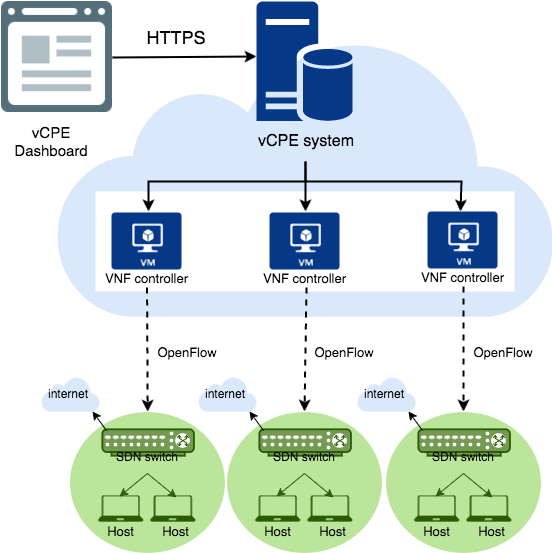

The diagram above was exported from draw.io. Its source (the exported page's mxGraphModel, read from the mxfile embedded in the PNG):
<mxGraphModel dx="1110" dy="1693" grid="1" gridSize="10" guides="1" tooltips="1" connect="1" arrows="1" fold="1" page="1" pageScale="1" pageWidth="826" pageHeight="1169" background="#ffffff" math="0" shadow="0">
  <root>
    <mxCell id="0" />
    <mxCell id="1" parent="0" />
    <mxCell id="2" value="" style="html=1;fillColor=#dae8fc;strokeColor=#DAE8FC;gradientDirection=north;strokeWidth=2;shape=mxgraph.networks.cloud;fontColor=#ffffff;rounded=0;shadow=0;glass=0;comic=0;labelBackgroundColor=none;align=center;" vertex="1" parent="1">
      <mxGeometry x="170" width="490" height="270" as="geometry" />
    </mxCell>
    <mxCell id="3" value="" style="shadow=0;dashed=0;html=1;strokeColor=none;shape=mxgraph.mscae.enterprise.database_server;fillColor=#053887;rounded=0;glass=0;comic=0;labelBackgroundColor=none;fontSize=15;align=center;" vertex="1" parent="1">
      <mxGeometry x="365" y="-40" width="96" height="120" as="geometry" />
    </mxCell>
    <mxCell id="4" value="" style="rounded=0;whiteSpace=wrap;html=1;shadow=0;glass=0;comic=0;labelBackgroundColor=none;strokeColor=none;strokeWidth=2;fillColor=#ffffff;fontSize=15;align=center;gradientColor=none;" vertex="1" parent="1">
      <mxGeometry x="204" y="150" width="419" height="100" as="geometry" />
    </mxCell>
    <mxCell id="6" style="edgeStyle=none;rounded=0;html=1;jettySize=auto;orthogonalLoop=1;strokeColor=#000000;strokeWidth=2;fontSize=15;" edge="1" parent="1">
      <mxGeometry relative="1" as="geometry">
        <Array as="points">
          <mxPoint x="414" y="140" />
          <mxPoint x="570" y="140" />
        </Array>
        <mxPoint x="414" y="120" as="sourcePoint" />
        <mxPoint x="569" y="170" as="targetPoint" />
      </mxGeometry>
    </mxCell>
    <mxCell id="7" style="edgeStyle=none;rounded=0;html=1;jettySize=auto;orthogonalLoop=1;strokeColor=#000000;strokeWidth=2;fontSize=15;" edge="1" parent="1">
      <mxGeometry relative="1" as="geometry">
        <Array as="points">
          <mxPoint x="414" y="140" />
          <mxPoint x="257" y="140" />
        </Array>
        <mxPoint x="414" y="120" as="sourcePoint" />
        <mxPoint x="257" y="170" as="targetPoint" />
      </mxGeometry>
    </mxCell>
    <mxCell id="8" value="&lt;font style=&quot;font-size: 16px&quot;&gt;vCPE system&lt;/font&gt;" style="text;html=1;strokeColor=none;fillColor=none;align=center;verticalAlign=middle;whiteSpace=wrap;rounded=0;shadow=0;glass=0;comic=0;labelBackgroundColor=none;fontSize=15;" vertex="1" parent="1">
      <mxGeometry x="355" y="89" width="117" height="20" as="geometry" />
    </mxCell>
    <mxCell id="12" style="edgeStyle=none;rounded=0;html=1;exitX=1;exitY=0.5;entryX=0;entryY=0.458;entryPerimeter=0;jettySize=auto;orthogonalLoop=1;strokeColor=#000000;strokeWidth=2;fontSize=15;" edge="1" source="13" target="3" parent="1">
      <mxGeometry relative="1" as="geometry" />
    </mxCell>
    <mxCell id="13" value="" style="shape=image;html=1;verticalAlign=top;verticalLabelPosition=bottom;labelBackgroundColor=#ffffff;imageAspect=0;aspect=fixed;image=https://cdn2.iconfinder.com/data/icons/bitsies/128/Application-128.png;rounded=0;shadow=0;glass=0;comic=0;strokeColor=#DAE8FC;strokeWidth=2;fillColor=#053887;gradientColor=none;fontSize=15;align=center;" vertex="1" parent="1">
      <mxGeometry x="110" y="-40" width="111" height="111" as="geometry" />
    </mxCell>
    <mxCell id="14" value="&lt;font style=&quot;font-size: 18px&quot;&gt;HTTPS&lt;/font&gt;" style="text;html=1;strokeColor=none;fillColor=none;align=center;verticalAlign=middle;whiteSpace=wrap;rounded=0;shadow=0;glass=0;comic=0;labelBackgroundColor=none;fontSize=15;" vertex="1" parent="1">
      <mxGeometry x="250" y="-20" width="70" height="30" as="geometry" />
    </mxCell>
    <mxCell id="15" value="vCPE Dashboard" style="text;html=1;strokeColor=none;fillColor=none;align=center;verticalAlign=middle;whiteSpace=wrap;rounded=0;shadow=0;glass=0;comic=0;labelBackgroundColor=none;fontSize=15;" vertex="1" parent="1">
      <mxGeometry x="110" y="79" width="100" height="41" as="geometry" />
    </mxCell>
    <mxCell id="16" style="edgeStyle=none;rounded=0;html=1;dashed=1;jettySize=auto;orthogonalLoop=1;strokeColor=#000000;strokeWidth=2;fontSize=15;" edge="1" source="17" parent="1" target="28">
      <mxGeometry relative="1" as="geometry">
        <mxPoint x="252" y="369" as="targetPoint" />
        <mxPoint x="251" y="280" as="sourcePoint" />
      </mxGeometry>
    </mxCell>
    <mxCell id="18" style="edgeStyle=none;rounded=0;html=1;exitX=0.5;exitY=1;dashed=1;jettySize=auto;orthogonalLoop=1;strokeColor=#000000;strokeWidth=2;fontSize=15;entryX=0.5;entryY=0;" edge="1" parent="1" source="79" target="44">
      <mxGeometry relative="1" as="geometry">
        <mxPoint x="591" y="370" as="targetPoint" />
        <mxPoint x="591" y="260" as="sourcePoint" />
      </mxGeometry>
    </mxCell>
    <mxCell id="20" style="edgeStyle=none;rounded=0;html=1;exitX=0.5;exitY=1;dashed=1;jettySize=auto;orthogonalLoop=1;strokeColor=#000000;strokeWidth=2;fontSize=15;entryX=0.5;entryY=0;" edge="1" parent="1" target="60">
      <mxGeometry relative="1" as="geometry">
        <mxPoint x="415" y="370" as="targetPoint" />
        <mxPoint x="415" y="246" as="sourcePoint" />
      </mxGeometry>
    </mxCell>
    <mxCell id="22" value="&lt;font style=&quot;font-size: 13px&quot;&gt;OpenFlow&lt;/font&gt;" style="text;html=1;strokeColor=none;fillColor=none;align=center;verticalAlign=middle;whiteSpace=wrap;rounded=0;shadow=0;glass=0;comic=0;labelBackgroundColor=none;fontSize=15;" vertex="1" parent="1">
      <mxGeometry x="265" y="300" width="60" height="20" as="geometry" />
    </mxCell>
    <mxCell id="23" value="" style="group" vertex="1" connectable="0" parent="1">
      <mxGeometry x="150" y="335" width="179" height="176" as="geometry" />
    </mxCell>
    <mxCell id="24" value="" style="group" vertex="1" connectable="0" parent="23">
      <mxGeometry width="179" height="176" as="geometry" />
    </mxCell>
    <mxCell id="25" value="" style="group" vertex="1" connectable="0" parent="24">
      <mxGeometry width="179" height="176" as="geometry" />
    </mxCell>
    <mxCell id="26" value="" style="group" vertex="1" connectable="0" parent="25">
      <mxGeometry x="33.38860103626943" y="35.2" width="145.61139896373055" height="140.8" as="geometry" />
    </mxCell>
    <mxCell id="27" value="" style="group" vertex="1" connectable="0" parent="26">
      <mxGeometry width="145.61139896373055" height="140.8" as="geometry" />
    </mxCell>
    <mxCell id="28" value="" style="ellipse;whiteSpace=wrap;html=1;rounded=0;shadow=0;glass=0;comic=0;labelBackgroundColor=none;strokeColor=none;strokeWidth=2;fillColor=#BCE59C;fontSize=15;align=center;" vertex="1" parent="27">
      <mxGeometry x="-4.637305699481866" width="154.8860103626943" height="140.8" as="geometry" />
    </mxCell>
    <mxCell id="29" value="" style="fontColor=#0066CC;verticalAlign=top;verticalLabelPosition=bottom;labelPosition=center;align=center;html=1;fillColor=#749953;strokeColor=#2A5A01;gradientColor=none;gradientDirection=north;strokeWidth=2;shape=mxgraph.networks.switch;rounded=0;shadow=0;glass=0;comic=0;labelBackgroundColor=none;" vertex="1" parent="27">
      <mxGeometry x="27.473848861081233" y="17.6" width="91.57949620360412" height="26.400000000000002" as="geometry" />
    </mxCell>
    <mxCell id="30" value="" style="shadow=0;dashed=0;html=1;strokeColor=none;shape=mxgraph.azure.laptop;fillColor=#2A5A01;rounded=0;glass=0;comic=0;labelBackgroundColor=none;fontSize=15;align=center;" vertex="1" parent="27">
      <mxGeometry x="22.89487405090103" y="83.60000000000001" width="45.78974810180206" height="26.400000000000002" as="geometry" />
    </mxCell>
    <mxCell id="31" value="" style="shadow=0;dashed=0;html=1;strokeColor=none;shape=mxgraph.azure.laptop;fillColor=#2A5A01;rounded=0;glass=0;comic=0;labelBackgroundColor=none;fontSize=15;align=center;" vertex="1" parent="27">
      <mxGeometry x="75.09518688695539" y="83.60000000000001" width="45.78974810180206" height="26.400000000000002" as="geometry" />
    </mxCell>
    <mxCell id="32" style="edgeStyle=none;rounded=0;html=1;exitX=0.5;exitY=1;entryX=0.48;entryY=0.033;entryPerimeter=0;jettySize=auto;orthogonalLoop=1;strokeColor=#2A5A01;strokeWidth=1;fontSize=15;" edge="1" parent="27" source="34" target="30">
      <mxGeometry relative="1" as="geometry" />
    </mxCell>
    <mxCell id="33" style="edgeStyle=none;rounded=0;html=1;exitX=0.5;exitY=1;entryX=0.58;entryY=0.067;entryPerimeter=0;jettySize=auto;orthogonalLoop=1;strokeColor=#2A5A01;strokeWidth=1;fontSize=15;" edge="1" parent="27" source="34" target="31">
      <mxGeometry relative="1" as="geometry" />
    </mxCell>
    <mxCell id="34" value="&lt;font style=&quot;font-size: 12px&quot;&gt;SDN switch&lt;/font&gt;" style="text;html=1;strokeColor=none;fillColor=none;align=center;verticalAlign=middle;whiteSpace=wrap;rounded=0;shadow=0;glass=0;comic=0;labelBackgroundColor=none;fontSize=15;" vertex="1" parent="27">
      <mxGeometry x="40.29497832958582" y="44" width="64.10564734252289" height="17.6" as="geometry" />
    </mxCell>
    <mxCell id="35" value="&lt;font style=&quot;font-size: 13px&quot;&gt;Host&lt;/font&gt;" style="text;html=1;strokeColor=none;fillColor=none;align=center;verticalAlign=middle;whiteSpace=wrap;rounded=0;shadow=0;glass=0;comic=0;labelBackgroundColor=none;fontSize=15;" vertex="1" parent="27">
      <mxGeometry x="26.558053899045195" y="110.00000000000001" width="36.63179848144165" height="17.6" as="geometry" />
    </mxCell>
    <mxCell id="36" value="&lt;font style=&quot;font-size: 13px&quot;&gt;Host&lt;/font&gt;" style="text;html=1;strokeColor=none;fillColor=none;align=center;verticalAlign=middle;whiteSpace=wrap;rounded=0;shadow=0;glass=0;comic=0;labelBackgroundColor=none;fontSize=15;" vertex="1" parent="27">
      <mxGeometry x="81.50575162120766" y="110.00000000000001" width="36.63179848144165" height="17.6" as="geometry" />
    </mxCell>
    <mxCell id="37" value="&lt;font color=&quot;#000000&quot;&gt;internet&lt;/font&gt;" style="html=1;fillColor=#dae8fc;strokeColor=none;gradientDirection=north;strokeWidth=2;shape=mxgraph.networks.cloud;fontColor=#ffffff;rounded=0;shadow=0;glass=0;comic=0;labelBackgroundColor=none;align=center;" vertex="1" parent="25">
      <mxGeometry width="58.43005181347149" height="35.2" as="geometry" />
    </mxCell>
    <mxCell id="38" style="edgeStyle=none;rounded=0;html=1;exitX=0.05;exitY=0.05;exitPerimeter=0;entryX=0.88;entryY=1;entryPerimeter=0;jettySize=auto;orthogonalLoop=1;strokeColor=#000000;strokeWidth=1;fontSize=15;" edge="1" parent="25" source="29" target="37">
      <mxGeometry relative="1" as="geometry" />
    </mxCell>
    <mxCell id="39" value="" style="group" vertex="1" connectable="0" parent="1">
      <mxGeometry x="475" y="335" width="179" height="176" as="geometry" />
    </mxCell>
    <mxCell id="40" value="" style="group" vertex="1" connectable="0" parent="39">
      <mxGeometry x="-9" width="179" height="176" as="geometry" />
    </mxCell>
    <mxCell id="41" value="" style="group" vertex="1" connectable="0" parent="40">
      <mxGeometry width="179" height="176" as="geometry" />
    </mxCell>
    <mxCell id="42" value="" style="group" vertex="1" connectable="0" parent="41">
      <mxGeometry x="33.38860103626943" y="35.2" width="145.61139896373055" height="140.8" as="geometry" />
    </mxCell>
    <mxCell id="43" value="" style="group" vertex="1" connectable="0" parent="42">
      <mxGeometry width="145.61139896373055" height="140.8" as="geometry" />
    </mxCell>
    <mxCell id="44" value="" style="ellipse;whiteSpace=wrap;html=1;rounded=0;shadow=0;glass=0;comic=0;labelBackgroundColor=none;strokeColor=none;strokeWidth=2;fillColor=#BCE59C;fontSize=15;align=center;" vertex="1" parent="43">
      <mxGeometry x="-4.637305699481866" width="154.8860103626943" height="140.8" as="geometry" />
    </mxCell>
    <mxCell id="45" value="" style="fontColor=#0066CC;verticalAlign=top;verticalLabelPosition=bottom;labelPosition=center;align=center;html=1;fillColor=#749953;strokeColor=#2A5A01;gradientColor=none;gradientDirection=north;strokeWidth=2;shape=mxgraph.networks.switch;rounded=0;shadow=0;glass=0;comic=0;labelBackgroundColor=none;" vertex="1" parent="43">
      <mxGeometry x="27.473848861081233" y="17.6" width="91.57949620360412" height="26.400000000000002" as="geometry" />
    </mxCell>
    <mxCell id="46" value="" style="shadow=0;dashed=0;html=1;strokeColor=none;shape=mxgraph.azure.laptop;fillColor=#2A5A01;rounded=0;glass=0;comic=0;labelBackgroundColor=none;fontSize=15;align=center;" vertex="1" parent="43">
      <mxGeometry x="22.89487405090103" y="83.60000000000001" width="45.78974810180206" height="26.400000000000002" as="geometry" />
    </mxCell>
    <mxCell id="47" value="" style="shadow=0;dashed=0;html=1;strokeColor=none;shape=mxgraph.azure.laptop;fillColor=#2A5A01;rounded=0;glass=0;comic=0;labelBackgroundColor=none;fontSize=15;align=center;" vertex="1" parent="43">
      <mxGeometry x="75.09518688695539" y="83.60000000000001" width="45.78974810180206" height="26.400000000000002" as="geometry" />
    </mxCell>
    <mxCell id="48" style="edgeStyle=none;rounded=0;html=1;exitX=0.5;exitY=1;entryX=0.48;entryY=0.033;entryPerimeter=0;jettySize=auto;orthogonalLoop=1;strokeColor=#2A5A01;strokeWidth=1;fontSize=15;" edge="1" parent="43" source="50" target="46">
      <mxGeometry relative="1" as="geometry" />
    </mxCell>
    <mxCell id="49" style="edgeStyle=none;rounded=0;html=1;exitX=0.5;exitY=1;entryX=0.58;entryY=0.067;entryPerimeter=0;jettySize=auto;orthogonalLoop=1;strokeColor=#2A5A01;strokeWidth=1;fontSize=15;" edge="1" parent="43" source="50" target="47">
      <mxGeometry relative="1" as="geometry" />
    </mxCell>
    <mxCell id="50" value="&lt;font style=&quot;font-size: 12px&quot;&gt;SDN switch&lt;/font&gt;" style="text;html=1;strokeColor=none;fillColor=none;align=center;verticalAlign=middle;whiteSpace=wrap;rounded=0;shadow=0;glass=0;comic=0;labelBackgroundColor=none;fontSize=15;" vertex="1" parent="43">
      <mxGeometry x="40.29497832958582" y="44" width="64.10564734252289" height="17.6" as="geometry" />
    </mxCell>
    <mxCell id="51" value="&lt;font style=&quot;font-size: 13px&quot;&gt;Host&lt;/font&gt;" style="text;html=1;strokeColor=none;fillColor=none;align=center;verticalAlign=middle;whiteSpace=wrap;rounded=0;shadow=0;glass=0;comic=0;labelBackgroundColor=none;fontSize=15;" vertex="1" parent="43">
      <mxGeometry x="26.558053899045195" y="110.00000000000001" width="36.63179848144165" height="17.6" as="geometry" />
    </mxCell>
    <mxCell id="52" value="&lt;font style=&quot;font-size: 13px&quot;&gt;Host&lt;/font&gt;" style="text;html=1;strokeColor=none;fillColor=none;align=center;verticalAlign=middle;whiteSpace=wrap;rounded=0;shadow=0;glass=0;comic=0;labelBackgroundColor=none;fontSize=15;" vertex="1" parent="43">
      <mxGeometry x="81.50575162120766" y="110.00000000000001" width="36.63179848144165" height="17.6" as="geometry" />
    </mxCell>
    <mxCell id="53" value="&lt;font color=&quot;#000000&quot;&gt;internet&lt;/font&gt;" style="html=1;fillColor=#dae8fc;strokeColor=none;gradientDirection=north;strokeWidth=2;shape=mxgraph.networks.cloud;fontColor=#ffffff;rounded=0;shadow=0;glass=0;comic=0;labelBackgroundColor=none;align=center;" vertex="1" parent="41">
      <mxGeometry width="58.43005181347149" height="35.2" as="geometry" />
    </mxCell>
    <mxCell id="54" style="edgeStyle=none;rounded=0;html=1;exitX=0.05;exitY=0.05;exitPerimeter=0;entryX=0.88;entryY=1;entryPerimeter=0;jettySize=auto;orthogonalLoop=1;strokeColor=#000000;strokeWidth=1;fontSize=15;" edge="1" parent="41" source="45" target="53">
      <mxGeometry relative="1" as="geometry" />
    </mxCell>
    <mxCell id="55" value="" style="group" vertex="1" connectable="0" parent="1">
      <mxGeometry x="307" y="335" width="179" height="176" as="geometry" />
    </mxCell>
    <mxCell id="56" value="" style="group" vertex="1" connectable="0" parent="55">
      <mxGeometry width="179" height="176" as="geometry" />
    </mxCell>
    <mxCell id="57" value="" style="group" vertex="1" connectable="0" parent="56">
      <mxGeometry width="179" height="176" as="geometry" />
    </mxCell>
    <mxCell id="58" value="" style="group" vertex="1" connectable="0" parent="57">
      <mxGeometry x="33.38860103626943" y="35.2" width="145.61139896373055" height="140.8" as="geometry" />
    </mxCell>
    <mxCell id="59" value="" style="group" vertex="1" connectable="0" parent="58">
      <mxGeometry width="145.61139896373055" height="140.8" as="geometry" />
    </mxCell>
    <mxCell id="60" value="" style="ellipse;whiteSpace=wrap;html=1;rounded=0;shadow=0;glass=0;comic=0;labelBackgroundColor=none;strokeColor=none;strokeWidth=2;fillColor=#BCE59C;fontSize=15;align=center;" vertex="1" parent="59">
      <mxGeometry x="-4.637305699481866" width="154.8860103626943" height="140.8" as="geometry" />
    </mxCell>
    <mxCell id="61" value="" style="fontColor=#0066CC;verticalAlign=top;verticalLabelPosition=bottom;labelPosition=center;align=center;html=1;fillColor=#749953;strokeColor=#2A5A01;gradientColor=none;gradientDirection=north;strokeWidth=2;shape=mxgraph.networks.switch;rounded=0;shadow=0;glass=0;comic=0;labelBackgroundColor=none;" vertex="1" parent="59">
      <mxGeometry x="27.473848861081233" y="17.6" width="91.57949620360412" height="26.400000000000002" as="geometry" />
    </mxCell>
    <mxCell id="62" value="" style="shadow=0;dashed=0;html=1;strokeColor=none;shape=mxgraph.azure.laptop;fillColor=#2A5A01;rounded=0;glass=0;comic=0;labelBackgroundColor=none;fontSize=15;align=center;" vertex="1" parent="59">
      <mxGeometry x="22.89487405090103" y="83.60000000000001" width="45.78974810180206" height="26.400000000000002" as="geometry" />
    </mxCell>
    <mxCell id="63" value="" style="shadow=0;dashed=0;html=1;strokeColor=none;shape=mxgraph.azure.laptop;fillColor=#2A5A01;rounded=0;glass=0;comic=0;labelBackgroundColor=none;fontSize=15;align=center;" vertex="1" parent="59">
      <mxGeometry x="75.09518688695539" y="83.60000000000001" width="45.78974810180206" height="26.400000000000002" as="geometry" />
    </mxCell>
    <mxCell id="64" style="edgeStyle=none;rounded=0;html=1;exitX=0.5;exitY=1;entryX=0.48;entryY=0.033;entryPerimeter=0;jettySize=auto;orthogonalLoop=1;strokeColor=#2A5A01;strokeWidth=1;fontSize=15;" edge="1" parent="59" source="66" target="62">
      <mxGeometry relative="1" as="geometry" />
    </mxCell>
    <mxCell id="65" style="edgeStyle=none;rounded=0;html=1;exitX=0.5;exitY=1;entryX=0.58;entryY=0.067;entryPerimeter=0;jettySize=auto;orthogonalLoop=1;strokeColor=#2A5A01;strokeWidth=1;fontSize=15;" edge="1" parent="59" source="66" target="63">
      <mxGeometry relative="1" as="geometry" />
    </mxCell>
    <mxCell id="66" value="&lt;font style=&quot;font-size: 12px&quot;&gt;SDN switch&lt;/font&gt;" style="text;html=1;strokeColor=none;fillColor=none;align=center;verticalAlign=middle;whiteSpace=wrap;rounded=0;shadow=0;glass=0;comic=0;labelBackgroundColor=none;fontSize=15;" vertex="1" parent="59">
      <mxGeometry x="40.29497832958582" y="44" width="64.10564734252289" height="17.6" as="geometry" />
    </mxCell>
    <mxCell id="67" value="&lt;font style=&quot;font-size: 13px&quot;&gt;Host&lt;/font&gt;" style="text;html=1;strokeColor=none;fillColor=none;align=center;verticalAlign=middle;whiteSpace=wrap;rounded=0;shadow=0;glass=0;comic=0;labelBackgroundColor=none;fontSize=15;" vertex="1" parent="59">
      <mxGeometry x="26.558053899045195" y="110.00000000000001" width="36.63179848144165" height="17.6" as="geometry" />
    </mxCell>
    <mxCell id="68" value="&lt;font style=&quot;font-size: 13px&quot;&gt;Host&lt;/font&gt;" style="text;html=1;strokeColor=none;fillColor=none;align=center;verticalAlign=middle;whiteSpace=wrap;rounded=0;shadow=0;glass=0;comic=0;labelBackgroundColor=none;fontSize=15;" vertex="1" parent="59">
      <mxGeometry x="81.50575162120766" y="110.00000000000001" width="36.63179848144165" height="17.6" as="geometry" />
    </mxCell>
    <mxCell id="69" value="&lt;font color=&quot;#000000&quot;&gt;internet&lt;/font&gt;" style="html=1;fillColor=#dae8fc;strokeColor=none;gradientDirection=north;strokeWidth=2;shape=mxgraph.networks.cloud;fontColor=#ffffff;rounded=0;shadow=0;glass=0;comic=0;labelBackgroundColor=none;align=center;" vertex="1" parent="57">
      <mxGeometry width="58.43005181347149" height="35.2" as="geometry" />
    </mxCell>
    <mxCell id="70" style="edgeStyle=none;rounded=0;html=1;exitX=0.05;exitY=0.05;exitPerimeter=0;entryX=0.88;entryY=1;entryPerimeter=0;jettySize=auto;orthogonalLoop=1;strokeColor=#000000;strokeWidth=1;fontSize=15;" edge="1" parent="57" source="61" target="69">
      <mxGeometry relative="1" as="geometry" />
    </mxCell>
    <mxCell id="71" value="&lt;font style=&quot;font-size: 13px&quot;&gt;OpenFlow&lt;/font&gt;" style="text;html=1;strokeColor=none;fillColor=none;align=center;verticalAlign=middle;whiteSpace=wrap;rounded=0;shadow=0;glass=0;comic=0;labelBackgroundColor=none;fontSize=15;" vertex="1" parent="1">
      <mxGeometry x="422" y="300" width="60" height="20" as="geometry" />
    </mxCell>
    <mxCell id="72" value="&lt;font style=&quot;font-size: 13px&quot;&gt;OpenFlow&lt;/font&gt;" style="text;html=1;strokeColor=none;fillColor=none;align=center;verticalAlign=middle;whiteSpace=wrap;rounded=0;shadow=0;glass=0;comic=0;labelBackgroundColor=none;fontSize=15;" vertex="1" parent="1">
      <mxGeometry x="581" y="300" width="60" height="20" as="geometry" />
    </mxCell>
    <mxCell id="73" value="" style="group" vertex="1" connectable="0" parent="1">
      <mxGeometry x="204" y="171" width="103" height="75" as="geometry" />
    </mxCell>
    <mxCell id="10" value="" style="shadow=0;dashed=0;html=1;strokeColor=none;fillColor=#053887;labelPosition=center;verticalLabelPosition=bottom;verticalAlign=top;shape=mxgraph.azure.virtual_machine;rounded=0;glass=0;comic=0;labelBackgroundColor=none;fontSize=15;align=center;" vertex="1" parent="73">
      <mxGeometry x="16" width="70" height="57" as="geometry" />
    </mxCell>
    <mxCell id="17" value="&lt;font style=&quot;font-size: 13px&quot;&gt;VNF controller&lt;/font&gt;" style="text;html=1;strokeColor=none;fillColor=none;align=center;verticalAlign=middle;whiteSpace=wrap;rounded=0;shadow=0;glass=0;comic=0;labelBackgroundColor=none;fontSize=15;" vertex="1" parent="73">
      <mxGeometry y="55" width="103" height="20" as="geometry" />
    </mxCell>
    <mxCell id="74" value="" style="group" vertex="1" connectable="0" parent="1">
      <mxGeometry x="362" y="171" width="103" height="75" as="geometry" />
    </mxCell>
    <mxCell id="75" value="" style="shadow=0;dashed=0;html=1;strokeColor=none;fillColor=#053887;labelPosition=center;verticalLabelPosition=bottom;verticalAlign=top;shape=mxgraph.azure.virtual_machine;rounded=0;glass=0;comic=0;labelBackgroundColor=none;fontSize=15;align=center;" vertex="1" parent="74">
      <mxGeometry x="16" width="70" height="57" as="geometry" />
    </mxCell>
    <mxCell id="76" value="&lt;font style=&quot;font-size: 13px&quot;&gt;VNF controller&lt;/font&gt;" style="text;html=1;strokeColor=none;fillColor=none;align=center;verticalAlign=middle;whiteSpace=wrap;rounded=0;shadow=0;glass=0;comic=0;labelBackgroundColor=none;fontSize=15;" vertex="1" parent="74">
      <mxGeometry y="55" width="103" height="20" as="geometry" />
    </mxCell>
    <mxCell id="77" value="" style="group" vertex="1" connectable="0" parent="1">
      <mxGeometry x="520" y="170" width="103" height="75" as="geometry" />
    </mxCell>
    <mxCell id="78" value="" style="shadow=0;dashed=0;html=1;strokeColor=none;fillColor=#053887;labelPosition=center;verticalLabelPosition=bottom;verticalAlign=top;shape=mxgraph.azure.virtual_machine;rounded=0;glass=0;comic=0;labelBackgroundColor=none;fontSize=15;align=center;" vertex="1" parent="77">
      <mxGeometry x="16" width="70" height="57" as="geometry" />
    </mxCell>
    <mxCell id="79" value="&lt;font style=&quot;font-size: 13px&quot;&gt;VNF controller&lt;/font&gt;" style="text;html=1;strokeColor=none;fillColor=none;align=center;verticalAlign=middle;whiteSpace=wrap;rounded=0;shadow=0;glass=0;comic=0;labelBackgroundColor=none;fontSize=15;" vertex="1" parent="77">
      <mxGeometry y="55" width="103" height="20" as="geometry" />
    </mxCell>
    <mxCell id="80" style="rounded=0;html=1;jettySize=auto;orthogonalLoop=1;strokeColor=#000000;strokeWidth=2;fontSize=15;" edge="1" parent="1">
      <mxGeometry x="266" y="119.14285714285711" as="geometry">
        <mxPoint x="414" y="140" as="sourcePoint" />
        <mxPoint x="414" y="170" as="targetPoint" />
      </mxGeometry>
    </mxCell>
  </root>
</mxGraphModel>